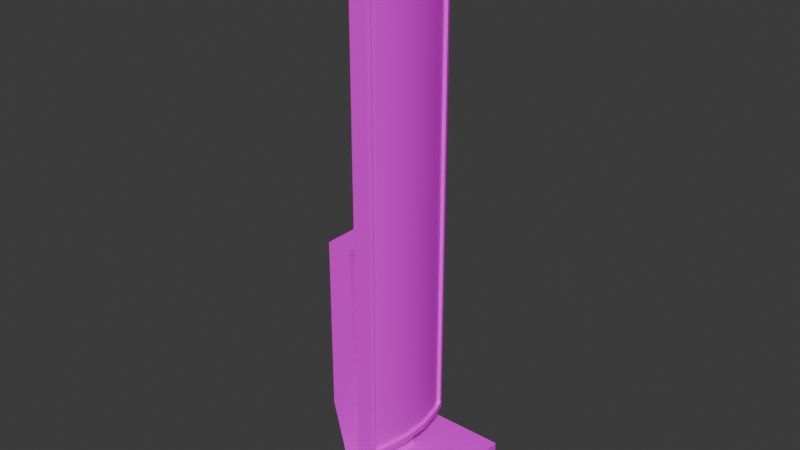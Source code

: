 # Source: speaker.blend  (saved by Blender 4.5.90; exported with 4.5.12 LTS)
import bpy
from mathutils import Matrix  # noqa: F401  (used for matrix-valued properties, if any)

bpy.ops.wm.read_factory_settings(use_empty=True)
scene = bpy.context.scene
scene.name = 'Scene'

# ---- images (referenced by path relative to the original .blend; pixels are not part of the script)
import os
ASSET_DIR = os.environ.get("B2B_ASSET_DIR", "")  # directory of the original .blend (textures are referenced by path, not embedded)
HERE = os.path.dirname(os.path.abspath(__file__))  # packed textures are extracted next to this script under _unpacked/

def load_image(name, relpath, width, height, colorspace="sRGB"):
    """Load a texture the original file referenced (path relative to the .blend, or extracted next to this script)."""
    p = next((c for c in (os.path.join(HERE, relpath), os.path.join(ASSET_DIR, relpath)) if relpath and os.path.exists(c)), "")
    if p:
        img = bpy.data.images.load(p, check_existing=True)
        img.name = name
    else:  # same state as the original file: an image datablock whose file is absent (Cycles renders it pink)
        img = bpy.data.images.new(name, width, height)
        img.source = "FILE"
        img.filepath = "//" + (relpath or name)
    img.colorspace_settings.name = colorspace
    return img
img_speaker_png = load_image('speaker.png', 'speaker.png', 1024, 1024, 'sRGB')

# ---- materials (node trees are filled in below, after node groups)
mat_speaker = bpy.data.materials.new('speaker')
mat_speaker.alpha_threshold = 0.0
mat_speaker.roughness = 0.5
mat_speaker.line_color = (0.0, 0.0, 0.0, 1.0)

# ---- material node trees
mat_speaker.use_nodes = True; mat_speaker.node_tree.nodes.clear()
_N = mat_speaker.node_tree.nodes; _L = mat_speaker.node_tree.links
n0 = _N.new('ShaderNodeOutputMaterial'); n0.name = 'Material Output'; n0.location = (200, 100)
n1 = _N.new('ShaderNodeBsdfPrincipled'); n1.name = 'Principled BSDF'; n1.location = (-200, 100)
n1.inputs[3].default_value = 1.45
n2 = _N.new('ShaderNodeTexImage'); n2.name = 'Текстура изображения'; n2.location = (-490, 80)
n2.image = img_speaker_png
n3 = _N.new('ShaderNodeTexImage'); n3.name = 'Текстура изображения.001'; n3.location = (-914, 68)
_L.new(n1.outputs[0], n0.inputs[0])
_L.new(n2.outputs[0], n1.inputs[0])
n0.is_active_output = True

# ---- world
world_world = bpy.data.worlds.new('World'); scene.world = world_world
world_world.use_nodes = True; world_world.node_tree.nodes.clear()
_N = world_world.node_tree.nodes; _L = world_world.node_tree.links
n0 = _N.new('ShaderNodeOutputWorld'); n0.name = 'World Output'; n0.location = (200, 100)
n1 = _N.new('ShaderNodeBackground'); n1.name = 'Background'; n1.location = (-200, 100)
n1.inputs[0].default_value = (0.05088, 0.05088, 0.05088, 1.0)
_L.new(n1.outputs[0], n0.inputs[0])
n0.is_active_output = True
world_world.color = (0.05088, 0.05088, 0.05088)
world_world.sun_shadow_jitter_overblur = 0.0

# ---- meshes
me_speaker = bpy.data.meshes.new('speaker')
me_speaker.from_pydata([(-0.0034, 0.01, 0.005), (-0.0034, -0.01, 0.005), (-0.0106, 0.01, 0.005), (-0.0106, -0.01, 0.005), (0.015, -0.025, 0.005), (-0.015, -0.025, 0.005), (0.015, 0.025, 0.005), (-0.015, 0.025, 0.005), (-0.0084, -0.0025, 0.0603), (-0.0156, -0.01, 0.025), (-0.0084, 0.0025, 0.0603), (-0.0156, 0.01, 0.025), (-0.0084, -0.0025, 0.0697), (-0.0156, -0.01, 0.075), (-0.0084, 0.0025, 0.0697), (-0.0156, 0.01, 0.075), (-0.0084, 0.01, 0.025), (-0.0084, -0.01, 0.025), (-0.0084, 0.01, 0.075), (-0.0084, -0.01, 0.075), (-0.0024, 0.0025, 0.0603), (-0.0024, -0.0025, 0.0603), (-0.0024, 0.0025, 0.0697), (-0.0024, -0.0025, 0.0697), (-0.0024, 0.015, 0.018), (-0.0024, -0.015, 0.018), (-0.0024, 0.015, 0.162), (-0.0024, -0.015, 0.162), (0.002965, 0.01391, 0.01969), (0.002965, -0.01391, 0.01969), (0.002965, 0.01391, 0.1603), (0.002965, -0.01391, 0.1603), (0.015, 0.025, 0.0), (-0.015, -0.025, 0.0), (0.015, -0.025, 0.0), (-0.015, 0.025, 0.0), (0.015, 0.0, 0.005), (-0.015, 0.0, 0.005), (-0.0034, 0.0, 0.005), (-0.0106, 0.0, 0.005), (-0.0084, 0.0, 0.025), (-0.0156, 0.0, 0.025), (-0.0084, 0.0, 0.075), (-0.0156, 0.0, 0.075), (-0.0084, 0.0, 0.0603), (-0.0084, 0.0, 0.0697), (-0.0024, 0.0, 0.0603), (-0.0024, 0.0, 0.0697), (-0.0024, 0.0, 0.018), (-0.0024, 0.0, 0.162), (0.015, 0.0, 0.0), (-0.015, 0.0, 0.0), (0.004026, 0.01073, 0.01969), (0.004026, -0.01073, 0.01969), (0.0002422, 0.0, 0.018), (0.005337, 0.003926, 0.01969), (0.005337, -0.003926, 0.01969), (0.004026, -0.01073, 0.1603), (0.004026, 0.01073, 0.1603), (0.0002422, 0.0, 0.162), (0.005337, -0.003926, 0.1603), (0.005337, 0.003926, 0.1603), (0.0026, 0.015, 0.162), (0.0026, 0.015, 0.018), (0.0026, -0.015, 0.162), (0.0026, -0.015, 0.018), (0.004026, 0.01073, 0.018), (0.005337, 0.003926, 0.018), (0.005337, -0.003926, 0.018), (0.004026, -0.01073, 0.018), (0.004026, -0.01073, 0.162), (0.005337, -0.003926, 0.162), (0.005337, 0.003926, 0.162), (0.004026, 0.01073, 0.162), (0.003026, 0.01073, 0.01969), (0.003026, 0.01073, 0.1603), (0.004337, 0.003926, 0.1603), (0.004337, 0.003926, 0.01969), (0.004337, -0.003926, 0.1603), (0.004337, -0.003926, 0.01969), (0.003026, -0.01073, 0.1603), (0.003026, -0.01073, 0.01969), (0.001965, 0.01391, 0.1603), (0.001965, 0.01391, 0.01969), (0.001965, -0.01391, 0.1603), (0.001965, -0.01391, 0.01969)], [], [(39, 3, 9, 41), (34, 4, 5, 33), (51, 37, 7, 35), (50, 36, 4, 34), (35, 7, 6, 32), (1, 3, 5, 4), (38, 1, 4, 36), (39, 2, 7, 37), (2, 0, 6, 7), (16, 11, 15, 18), (3, 1, 17, 9), (0, 2, 11, 16), (38, 0, 16, 40), (42, 43, 13, 19), (12, 8, 21, 23), (41, 9, 13, 43), (9, 17, 19, 13), (44, 8, 17, 40), (45, 14, 18, 42), (14, 10, 16, 18), (8, 12, 19, 17), (47, 23, 27, 49), (45, 12, 23, 47), (10, 14, 22, 20), (44, 10, 20, 46), (24, 26, 62, 63), (20, 22, 26, 24), (46, 20, 24, 48), (23, 21, 25, 27), (27, 25, 65, 64), (51, 50, 34, 33), (35, 32, 50, 51), (21, 46, 48, 25), (8, 44, 46, 21), (14, 45, 47, 22), (22, 47, 49, 26), (12, 45, 42, 19), (10, 44, 40, 16), (11, 41, 43, 15), (18, 15, 43, 42), (1, 38, 40, 17), (3, 39, 37, 5), (0, 38, 36, 6), (32, 6, 36, 50), (33, 5, 37, 51), (2, 39, 41, 11), (66, 67, 54), (67, 68, 54), (68, 69, 54), (70, 71, 59), (71, 72, 59), (72, 73, 59), (53, 56, 79, 81), (58, 61, 76, 75), (28, 30, 82, 83), (52, 28, 83, 74), (25, 48, 54, 69, 65), (56, 55, 77, 79), (48, 24, 63, 66, 54), (26, 49, 59, 73, 62), (49, 27, 64, 70, 59), (30, 28, 63, 62), (29, 31, 64, 65), (52, 55, 67, 66), (55, 56, 68, 67), (56, 53, 69, 68), (57, 60, 71, 70), (60, 61, 72, 71), (61, 58, 73, 72), (53, 29, 65, 69), (31, 57, 70, 64), (28, 52, 66, 63), (58, 30, 62, 73), (74, 75, 76, 77), (77, 76, 78, 79), (79, 78, 80, 81), (85, 81, 80, 84), (74, 83, 82, 75), (30, 58, 75, 82), (31, 29, 85, 84), (29, 53, 81, 85), (60, 57, 80, 78), (55, 52, 74, 77), (57, 31, 84, 80), (61, 60, 78, 76)])
me_speaker.polygons.foreach_set('use_smooth', [True] * 85)
_k = set([(0, 2), (0, 16), (0, 38), (1, 3), (1, 17), (1, 38), (2, 11), (2, 39), (3, 9), (3, 39), (4, 5), (4, 34), (4, 36), (5, 33), (5, 37), (6, 7), (6, 32), (6, 36), (7, 35), (7, 37), (8, 12), (8, 21), (8, 44), (9, 13), (10, 14), (10, 20), (10, 44), (11, 15), (12, 23), (12, 45), (13, 19), (13, 43), (14, 22), (14, 45), (15, 18), (15, 43), (16, 18), (17, 19), (18, 42), (19, 42), (20, 22), (20, 46), (21, 23), (21, 46), (22, 47), (23, 47), (24, 26), (24, 48), (24, 63), (25, 27), (25, 48), (25, 65), (26, 49), (26, 62), (27, 49), (27, 64), (28, 30), (28, 52), (28, 83), (29, 31), (29, 53), (29, 85), (30, 58), (30, 82), (31, 57), (31, 84), (32, 35), (32, 50), (33, 34), (33, 51), (34, 50), (35, 51), (52, 55), (53, 56), (55, 56), (57, 60), (58, 61), (60, 61), (62, 63), (62, 73), (63, 66), (64, 65), (64, 70), (65, 69), (66, 67), (67, 68), (68, 69), (70, 71), (71, 72), (72, 73), (74, 77), (74, 83), (75, 76), (75, 82), (76, 78), (77, 79), (78, 80), (79, 81), (80, 84), (81, 85), (82, 83), (84, 85)])
me_speaker.attributes.new('sharp_edge', 'BOOLEAN', 'EDGE').data.foreach_set('value', [ (min(e.vertices), max(e.vertices)) in _k for e in me_speaker.edges])
_uv = me_speaker.uv_layers.new(name='UVMap')
_uv.uv.foreach_set('vector', [0.7711, 0.409, 0.7134, 0.409, 0.7134, 0.2924, 0.7711, 0.2924, 0.6543, 0.95, 0.6254, 0.95, 0.6254, 0.7766, 0.6543, 0.7766, 0.7062, 0.7405, 0.6773, 0.7405, 0.6773, 0.596, 0.7062, 0.596, 0.5617, 0.7405, 0.5328, 0.7405, 0.5328, 0.596, 0.5617, 0.596, 0.6182, 0.95, 0.5893, 0.95, 0.5893, 0.7766, 0.6182, 0.7766, 0.5998, 0.0903, 0.5582, 0.0903, 0.5328, 0.003599, 0.7062, 0.003599, 0.5998, 0.1481, 0.5998, 0.0903, 0.7062, 0.003599, 0.7062, 0.1481, 0.5582, 0.1481, 0.5582, 0.2059, 0.5328, 0.2926, 0.5328, 0.1481, 0.5582, 0.2059, 0.5998, 0.2059, 0.7062, 0.2926, 0.5328, 0.2926, 0.9499, 0.7106, 0.9083, 0.7076, 0.9289, 0.4194, 0.9704, 0.4223, 0.9499, 0.4092, 0.9083, 0.4122, 0.9289, 0.2948, 0.9704, 0.2919, 0.9704, 0.828, 0.9289, 0.825, 0.9083, 0.7076, 0.9499, 0.7106, 0.7711, 0.8213, 0.7134, 0.8213, 0.7134, 0.7052, 0.7711, 0.7052, 0.5256, 0.8815, 0.4839, 0.8815, 0.4839, 0.8237, 0.5256, 0.8237, 0.3995, 0.8237, 0.3995, 0.8781, 0.3648, 0.8781, 0.3648, 0.8237, 0.7711, 0.2924, 0.7134, 0.2924, 0.7134, 0.003599, 0.7711, 0.003599, 0.9704, 0.2919, 0.9289, 0.2948, 0.9083, 0.006564, 0.9499, 0.003599, 0.7711, 0.5012, 0.7856, 0.5012, 0.8289, 0.7052, 0.7711, 0.7052, 0.7711, 0.4469, 0.7567, 0.4469, 0.7134, 0.4162, 0.7711, 0.4162, 0.7567, 0.4469, 0.7567, 0.5012, 0.7134, 0.7052, 0.7134, 0.4162, 0.7856, 0.5012, 0.7856, 0.4469, 0.8289, 0.4162, 0.8289, 0.7052, 0.2709, 0.5366, 0.2564, 0.5366, 0.1842, 0.003599, 0.2709, 0.003599, 0.7726, 0.8632, 0.7582, 0.8632, 0.7582, 0.8285, 0.7726, 0.8285, 0.7943, 0.8828, 0.7943, 0.8285, 0.8289, 0.8285, 0.8289, 0.8828, 0.7365, 0.8285, 0.751, 0.8285, 0.751, 0.8632, 0.7365, 0.8632, 0.8361, 0.8359, 0.8361, 0.003599, 0.865, 0.003599, 0.865, 0.8359, 0.2853, 0.5909, 0.2853, 0.5366, 0.3576, 0.003599, 0.3576, 0.8352, 0.2709, 0.5909, 0.2853, 0.5909, 0.3576, 0.8352, 0.2709, 0.8352, 0.2564, 0.5366, 0.2564, 0.5909, 0.1842, 0.8352, 0.1842, 0.003599, 0.9011, 0.003599, 0.9011, 0.8359, 0.8722, 0.8359, 0.8722, 0.003599, 0.7062, 0.4443, 0.5328, 0.4443, 0.5328, 0.2998, 0.7062, 0.2998, 0.7062, 0.5888, 0.5328, 0.5888, 0.5328, 0.4443, 0.7062, 0.4443, 0.2564, 0.5909, 0.2709, 0.5909, 0.2709, 0.8352, 0.1842, 0.8352, 0.7221, 0.8285, 0.7365, 0.8285, 0.7365, 0.8632, 0.7221, 0.8632, 0.7871, 0.8632, 0.7726, 0.8632, 0.7726, 0.8285, 0.7871, 0.8285, 0.2853, 0.5366, 0.2709, 0.5366, 0.2709, 0.003599, 0.3576, 0.003599, 0.7856, 0.4469, 0.7711, 0.4469, 0.7711, 0.4162, 0.8289, 0.4162, 0.7567, 0.5012, 0.7711, 0.5012, 0.7711, 0.7052, 0.7134, 0.7052, 0.8289, 0.2924, 0.7711, 0.2924, 0.7711, 0.003599, 0.8289, 0.003599, 0.5256, 0.9393, 0.4839, 0.9393, 0.4839, 0.8815, 0.5256, 0.8815, 0.8289, 0.8213, 0.7711, 0.8213, 0.7711, 0.7052, 0.8289, 0.7052, 0.5582, 0.0903, 0.5582, 0.1481, 0.5328, 0.1481, 0.5328, 0.003599, 0.5998, 0.2059, 0.5998, 0.1481, 0.7062, 0.1481, 0.7062, 0.2926, 0.5617, 0.885, 0.5328, 0.885, 0.5328, 0.7405, 0.5617, 0.7405, 0.7062, 0.885, 0.6773, 0.885, 0.6773, 0.7405, 0.7062, 0.7405, 0.8289, 0.409, 0.7711, 0.409, 0.7711, 0.2924, 0.8289, 0.2924, 0.5764, 0.7447, 0.5689, 0.7054, 0.5983, 0.6827, 0.5689, 0.7054, 0.5689, 0.66, 0.5983, 0.6827, 0.5689, 0.66, 0.5764, 0.6207, 0.5983, 0.6827, 0.6625, 0.6207, 0.6701, 0.66, 0.6406, 0.6827, 0.6701, 0.66, 0.6701, 0.7054, 0.6406, 0.6827, 0.6701, 0.7054, 0.6625, 0.7447, 0.6406, 0.6827, 0.4692, 0.8421, 0.4767, 0.8814, 0.471, 0.8814, 0.4634, 0.8421, 0.4381, 0.9661, 0.4306, 0.9268, 0.4363, 0.9268, 0.4439, 0.9661, 0.9776, 0.8164, 0.9776, 0.003599, 0.9834, 0.003599, 0.9834, 0.8164, 0.4692, 0.9661, 0.463, 0.9845, 0.4573, 0.9845, 0.4634, 0.9661, 0.6136, 0.596, 0.6136, 0.6827, 0.5983, 0.6827, 0.5764, 0.6207, 0.5847, 0.596, 0.4767, 0.8814, 0.4767, 0.9268, 0.471, 0.9268, 0.471, 0.8814, 0.6136, 0.6827, 0.6136, 0.7694, 0.5847, 0.7694, 0.5764, 0.7447, 0.5983, 0.6827, 0.6254, 0.7694, 0.6254, 0.6827, 0.6406, 0.6827, 0.6625, 0.7447, 0.6543, 0.7694, 0.6254, 0.6827, 0.6254, 0.596, 0.6543, 0.596, 0.6625, 0.6207, 0.6406, 0.6827, 0.009913, 0.01338, 0.009913, 0.8261, 0.003599, 0.8358, 0.003599, 0.003599, 0.1707, 0.8261, 0.1707, 0.01338, 0.177, 0.003599, 0.177, 0.8358, 0.0283, 0.8262, 0.0676, 0.8263, 0.0676, 0.836, 0.0283, 0.8359, 0.0676, 0.8263, 0.113, 0.8263, 0.113, 0.836, 0.0676, 0.836, 0.113, 0.8263, 0.1523, 0.8262, 0.1523, 0.8359, 0.113, 0.836, 0.1523, 0.01349, 0.113, 0.01363, 0.113, 0.00389, 0.1523, 0.003751, 0.113, 0.01363, 0.0676, 0.01363, 0.0676, 0.00389, 0.113, 0.00389, 0.0676, 0.01363, 0.0283, 0.01349, 0.0283, 0.003751, 0.0676, 0.00389, 0.1523, 0.8262, 0.1707, 0.8261, 0.177, 0.8358, 0.1523, 0.8359, 0.1707, 0.01338, 0.1523, 0.01349, 0.1523, 0.003751, 0.177, 0.003599, 0.009913, 0.8261, 0.0283, 0.8262, 0.0283, 0.8359, 0.003599, 0.8358, 0.0283, 0.01349, 0.009913, 0.01338, 0.003599, 0.003599, 0.0283, 0.003751, 0.3832, 0.8164, 0.3832, 0.003712, 0.4225, 0.003851, 0.4225, 0.8165, 0.4225, 0.8165, 0.4225, 0.003851, 0.4679, 0.003851, 0.4679, 0.8165, 0.4679, 0.8165, 0.4679, 0.003851, 0.5072, 0.003712, 0.5072, 0.8164, 0.5256, 0.8163, 0.5072, 0.8164, 0.5072, 0.003712, 0.5256, 0.003599, 0.3832, 0.8164, 0.3648, 0.8163, 0.3648, 0.003599, 0.3832, 0.003712, 0.4443, 0.9845, 0.4381, 0.9661, 0.4439, 0.9661, 0.4501, 0.9845, 0.9964, 0.003599, 0.9964, 0.8164, 0.9906, 0.8164, 0.9906, 0.003599, 0.463, 0.8237, 0.4692, 0.8421, 0.4634, 0.8421, 0.4573, 0.8237, 0.4306, 0.8814, 0.4381, 0.8421, 0.4439, 0.8421, 0.4363, 0.8814, 0.4767, 0.9268, 0.4692, 0.9661, 0.4634, 0.9661, 0.471, 0.9268, 0.4381, 0.8421, 0.4443, 0.8237, 0.4501, 0.8237, 0.4439, 0.8421, 0.4306, 0.9268, 0.4306, 0.8814, 0.4363, 0.8814, 0.4363, 0.9268])
me_speaker.materials.append(mat_speaker)
me_speaker.use_mirror_vertex_groups = False
me_speaker.update()

# ---- objects
ob_speaker = bpy.data.objects.new('speaker', me_speaker)
ob_speaker_1 = bpy.data.objects.new('Speaker', None)

# ---- transforms, parenting, visibility, modifiers, constraints
ob_speaker.parent = ob_speaker_1
ob_speaker.location = (0.0, 0.0, 0.0)
ob_speaker.delta_scale = (2.0, 2.0, 2.0)
ob_speaker.lock_rotations_4d = False
ob_speaker.empty_display_type = 'ARROWS'
ob_speaker.lineart.crease_threshold = 0.0
ob_speaker_1.location = (0.0, 0.0, 0.0)
ob_speaker_1.empty_display_size = 0.2

# ---- collection membership
scene.collection.objects.link(ob_speaker)
scene.collection.objects.link(ob_speaker_1)

# ---- scene / render settings (as saved in the file)
scene.frame_start = 1; scene.frame_end = 250; scene.frame_set(1)
scene.render.engine = 'CYCLES'
scene.cycles.bake_type = 'DIFFUSE'
bpy.context.view_layer.update()

# ---- added for rendering (the .blend has no active camera and no usable light): camera, sun
cam_auto = bpy.data.cameras.new('AutoCamera')
cam_auto.lens = 50.0
cam_auto.sensor_width = 36.0
cam_auto.clip_end = 1000.0
ob_auto_camera = bpy.data.objects.new('AutoCamera', cam_auto)
scene.collection.objects.link(ob_auto_camera)
ob_auto_camera.location = (0.318195, -0.382555, 0.417036)
ob_auto_camera.rotation_euler = (1.09748, -7.21219e-08, 0.694738)
scene.camera = ob_auto_camera
light_auto_sun = bpy.data.lights.new('AutoSun', 'SUN')
light_auto_sun.energy = 3.0
light_auto_sun.angle = 0.0523599
ob_auto_sun = bpy.data.objects.new('AutoSun', light_auto_sun)
scene.collection.objects.link(ob_auto_sun)
ob_auto_sun.rotation_euler = (0.872665, 0.174533, 0.523599)
bpy.context.view_layer.update()
